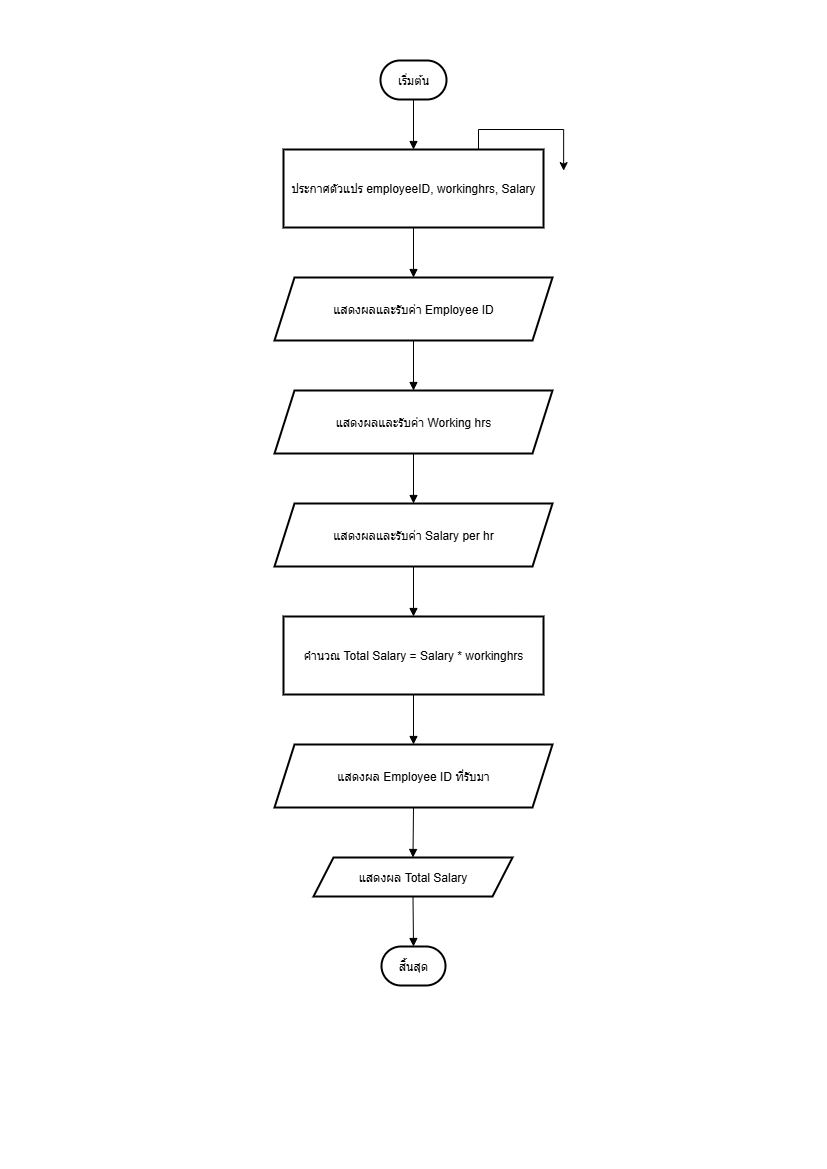

The diagram above was exported from draw.io. Its source (the exported page's mxGraphModel, read from the mxfile embedded in the PNG):
<mxGraphModel dx="2977" dy="1603" grid="1" gridSize="10" guides="1" tooltips="1" connect="1" arrows="1" fold="1" page="1" pageScale="1" pageWidth="827" pageHeight="1169" math="0" shadow="0">
  <root>
    <mxCell id="0" />
    <mxCell id="1" parent="0" />
    <mxCell id="mIx455y7oZ74eSmUeP7G-143" value="" style="group" vertex="1" connectable="0" parent="1">
      <mxGeometry x="275" y="60" width="278" height="925" as="geometry" />
    </mxCell>
    <mxCell id="mIx455y7oZ74eSmUeP7G-126" value="เริ่มต้น" style="rounded=1;whiteSpace=wrap;arcSize=50;strokeWidth=2;" vertex="1" parent="mIx455y7oZ74eSmUeP7G-143">
      <mxGeometry x="106" width="66" height="39" as="geometry" />
    </mxCell>
    <mxCell id="mIx455y7oZ74eSmUeP7G-144" style="edgeStyle=orthogonalEdgeStyle;rounded=0;orthogonalLoop=1;jettySize=auto;html=1;exitX=0.75;exitY=0;exitDx=0;exitDy=0;" edge="1" parent="mIx455y7oZ74eSmUeP7G-143" source="mIx455y7oZ74eSmUeP7G-127">
      <mxGeometry relative="1" as="geometry">
        <mxPoint x="289.99999999999955" y="110" as="targetPoint" />
      </mxGeometry>
    </mxCell>
    <mxCell id="mIx455y7oZ74eSmUeP7G-127" value="ประกาศตัวแปร employeeID, workinghrs, Salary" style="whiteSpace=wrap;strokeWidth=2;" vertex="1" parent="mIx455y7oZ74eSmUeP7G-143">
      <mxGeometry x="9" y="89" width="260" height="78" as="geometry" />
    </mxCell>
    <mxCell id="mIx455y7oZ74eSmUeP7G-128" value="แสดงผลและรับค่า Employee ID" style="shape=parallelogram;perimeter=parallelogramPerimeter;fixedSize=1;strokeWidth=2;whiteSpace=wrap;" vertex="1" parent="mIx455y7oZ74eSmUeP7G-143">
      <mxGeometry y="217" width="278" height="63" as="geometry" />
    </mxCell>
    <mxCell id="mIx455y7oZ74eSmUeP7G-129" value="แสดงผลและรับค่า Working hrs" style="shape=parallelogram;perimeter=parallelogramPerimeter;fixedSize=1;strokeWidth=2;whiteSpace=wrap;" vertex="1" parent="mIx455y7oZ74eSmUeP7G-143">
      <mxGeometry y="330" width="278" height="63" as="geometry" />
    </mxCell>
    <mxCell id="mIx455y7oZ74eSmUeP7G-130" value="แสดงผลและรับค่า Salary per hr" style="shape=parallelogram;perimeter=parallelogramPerimeter;fixedSize=1;strokeWidth=2;whiteSpace=wrap;" vertex="1" parent="mIx455y7oZ74eSmUeP7G-143">
      <mxGeometry y="443" width="278" height="63" as="geometry" />
    </mxCell>
    <mxCell id="mIx455y7oZ74eSmUeP7G-131" value="คำนวณ Total Salary = Salary * workinghrs" style="whiteSpace=wrap;strokeWidth=2;" vertex="1" parent="mIx455y7oZ74eSmUeP7G-143">
      <mxGeometry x="9" y="556" width="260" height="78" as="geometry" />
    </mxCell>
    <mxCell id="mIx455y7oZ74eSmUeP7G-132" value="แสดงผล Employee ID ที่รับมา" style="shape=parallelogram;perimeter=parallelogramPerimeter;fixedSize=1;strokeWidth=2;whiteSpace=wrap;" vertex="1" parent="mIx455y7oZ74eSmUeP7G-143">
      <mxGeometry y="684" width="278" height="63" as="geometry" />
    </mxCell>
    <mxCell id="mIx455y7oZ74eSmUeP7G-133" value="แสดงผล Total Salary" style="shape=parallelogram;perimeter=parallelogramPerimeter;fixedSize=1;strokeWidth=2;whiteSpace=wrap;" vertex="1" parent="mIx455y7oZ74eSmUeP7G-143">
      <mxGeometry x="39" y="797" width="199" height="39" as="geometry" />
    </mxCell>
    <mxCell id="mIx455y7oZ74eSmUeP7G-134" value="สิ้นสุด" style="rounded=1;whiteSpace=wrap;arcSize=50;strokeWidth=2;" vertex="1" parent="mIx455y7oZ74eSmUeP7G-143">
      <mxGeometry x="107" y="886" width="64" height="39" as="geometry" />
    </mxCell>
    <mxCell id="mIx455y7oZ74eSmUeP7G-135" value="" style="curved=1;startArrow=none;endArrow=block;exitX=0.5;exitY=1;entryX=0.5;entryY=0;rounded=0;" edge="1" parent="mIx455y7oZ74eSmUeP7G-143" source="mIx455y7oZ74eSmUeP7G-126" target="mIx455y7oZ74eSmUeP7G-127">
      <mxGeometry relative="1" as="geometry">
        <Array as="points" />
      </mxGeometry>
    </mxCell>
    <mxCell id="mIx455y7oZ74eSmUeP7G-136" value="" style="curved=1;startArrow=none;endArrow=block;exitX=0.5;exitY=1;entryX=0.5;entryY=0;rounded=0;" edge="1" parent="mIx455y7oZ74eSmUeP7G-143" source="mIx455y7oZ74eSmUeP7G-127" target="mIx455y7oZ74eSmUeP7G-128">
      <mxGeometry relative="1" as="geometry">
        <Array as="points" />
      </mxGeometry>
    </mxCell>
    <mxCell id="mIx455y7oZ74eSmUeP7G-137" value="" style="curved=1;startArrow=none;endArrow=block;exitX=0.5;exitY=1;entryX=0.5;entryY=0;rounded=0;" edge="1" parent="mIx455y7oZ74eSmUeP7G-143" source="mIx455y7oZ74eSmUeP7G-128" target="mIx455y7oZ74eSmUeP7G-129">
      <mxGeometry relative="1" as="geometry">
        <Array as="points" />
      </mxGeometry>
    </mxCell>
    <mxCell id="mIx455y7oZ74eSmUeP7G-138" value="" style="curved=1;startArrow=none;endArrow=block;exitX=0.5;exitY=1;entryX=0.5;entryY=0;rounded=0;" edge="1" parent="mIx455y7oZ74eSmUeP7G-143" source="mIx455y7oZ74eSmUeP7G-129" target="mIx455y7oZ74eSmUeP7G-130">
      <mxGeometry relative="1" as="geometry">
        <Array as="points" />
      </mxGeometry>
    </mxCell>
    <mxCell id="mIx455y7oZ74eSmUeP7G-139" value="" style="curved=1;startArrow=none;endArrow=block;exitX=0.5;exitY=1;entryX=0.5;entryY=0;rounded=0;" edge="1" parent="mIx455y7oZ74eSmUeP7G-143" source="mIx455y7oZ74eSmUeP7G-130" target="mIx455y7oZ74eSmUeP7G-131">
      <mxGeometry relative="1" as="geometry">
        <Array as="points" />
      </mxGeometry>
    </mxCell>
    <mxCell id="mIx455y7oZ74eSmUeP7G-140" value="" style="curved=1;startArrow=none;endArrow=block;exitX=0.5;exitY=1;entryX=0.5;entryY=0;rounded=0;" edge="1" parent="mIx455y7oZ74eSmUeP7G-143" source="mIx455y7oZ74eSmUeP7G-131" target="mIx455y7oZ74eSmUeP7G-132">
      <mxGeometry relative="1" as="geometry">
        <Array as="points" />
      </mxGeometry>
    </mxCell>
    <mxCell id="mIx455y7oZ74eSmUeP7G-141" value="" style="curved=1;startArrow=none;endArrow=block;exitX=0.5;exitY=1;entryX=0.5;entryY=0;rounded=0;" edge="1" parent="mIx455y7oZ74eSmUeP7G-143" source="mIx455y7oZ74eSmUeP7G-132" target="mIx455y7oZ74eSmUeP7G-133">
      <mxGeometry relative="1" as="geometry">
        <Array as="points" />
      </mxGeometry>
    </mxCell>
    <mxCell id="mIx455y7oZ74eSmUeP7G-142" value="" style="curved=1;startArrow=none;endArrow=block;exitX=0.5;exitY=1;entryX=0.5;entryY=0;rounded=0;" edge="1" parent="mIx455y7oZ74eSmUeP7G-143" source="mIx455y7oZ74eSmUeP7G-133" target="mIx455y7oZ74eSmUeP7G-134">
      <mxGeometry relative="1" as="geometry">
        <Array as="points" />
      </mxGeometry>
    </mxCell>
  </root>
</mxGraphModel>